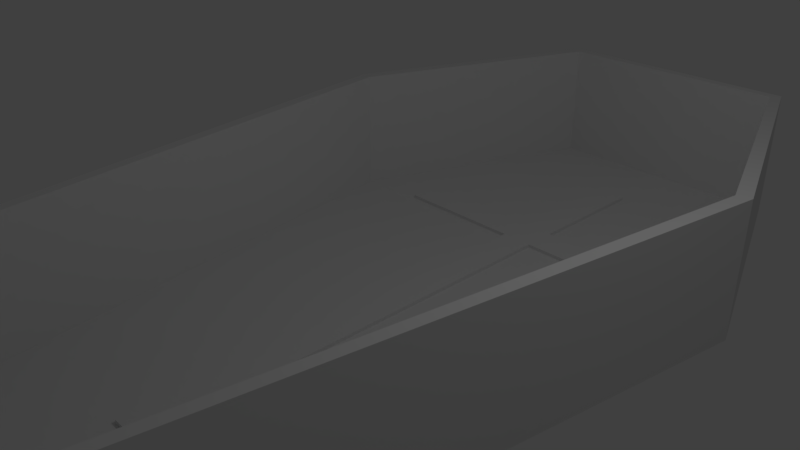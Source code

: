 # Source: coffin.blend  (saved by Blender 2.79.0; exported with 4.5.12 LTS)
import bpy
from mathutils import Matrix  # noqa: F401  (used for matrix-valued properties, if any)

bpy.ops.wm.read_factory_settings(use_empty=True)
scene = bpy.context.scene
scene.name = 'Scene'

# ---- collections
col_collection_1 = bpy.data.collections.new('Collection 1'); scene.collection.children.link(col_collection_1)

# ---- materials (node trees are filled in below, after node groups)
mat_material = bpy.data.materials.new('Material')
mat_material.alpha_threshold = 0.0
mat_material.use_transparent_shadow = False
mat_material.roughness = 0.5
mat_material.line_color = (0.0, 0.0, 0.0, 1.0)

# ---- material node trees

# ---- world
world_world = bpy.data.worlds.new('World'); scene.world = world_world
world_world.color = (0.05088, 0.05088, 0.05088)
world_world.use_sun_shadow = False
world_world.sun_shadow_jitter_overblur = 0.0
world_world.cycles.sampling_method = 'MANUAL'

# ---- cameras
cam_camera = bpy.data.cameras.new('Camera')
cam_camera.clip_end = 100.0
cam_camera.lens = 35.0
cam_camera.sensor_width = 32.0
cam_camera.sensor_height = 18.0
cam_camera.ortho_scale = 7.314
cam_camera.dof.focus_distance = 0.0
cam_camera.dof.aperture_fstop = 128.0

# ---- lights
light_lamp = bpy.data.lights.new('Lamp', 'POINT')
light_lamp.transmission_factor = 0.0
light_lamp.cutoff_distance = 30.0
light_lamp.energy = 100.0
light_lamp.shadow_buffer_clip_start = 1.001
light_lamp.shadow_soft_size = 0.1
light_lamp.shadow_maximum_resolution = 0.006
light_lamp.use_absolute_resolution = True

# ---- meshes
me_cube_001 = bpy.data.meshes.new('Cube.001')
me_cube_001.from_pydata([(-1.0, -1.0, -1.0), (-1.0, -1.0, -0.06233), (1.0, 1.003, -0.06233), (1.0, 1.003, -1.0), (1.0, -1.0, -1.0), (1.0, -1.0, -0.06233), (-1.0, 1.003, -0.06233), (-1.0, 1.003, -1.0), (-1.0, 0.56, -1.0), (-1.0, 0.56, -0.06233), (1.0, 0.56, -1.0), (1.0, 0.56, -0.06233), (-1.0, 0.4493, -1.0), (1.0, 0.4493, -0.06233), (-1.0, 0.4493, -0.06233), (1.0, 0.4493, -1.0), (9.224, 0.56, -1.0), (9.224, 0.56, -0.06233), (9.224, 0.4493, -0.06233), (9.224, 0.4493, -1.0), (-9.224, 0.56, -1.0), (-9.224, 0.56, -0.06233), (-9.224, 0.4493, -1.0), (-9.224, 0.4493, -0.06233)], [], [(10, 8, 7, 3), (7, 6, 2, 3), (15, 13, 5, 4), (4, 5, 1, 0), (12, 15, 4, 0), (13, 14, 1, 5), (9, 11, 2, 6), (8, 9, 6, 7), (11, 10, 3, 2), (14, 9, 21, 23), (0, 1, 14, 12), (11, 9, 14, 13), (8, 10, 15, 12), (10, 11, 17, 16), (16, 17, 18, 19), (13, 15, 19, 18), (15, 10, 16, 19), (11, 13, 18, 17), (22, 23, 21, 20), (12, 14, 23, 22), (8, 12, 22, 20), (9, 8, 20, 21)])
me_cube_001.use_remesh_preserve_volume = False
me_cube_001.use_remesh_preserve_attributes = False
me_cube_001.use_mirror_vertex_groups = False
me_cube_001.update()
me_cube = bpy.data.meshes.new('Cube')
me_cube.from_pydata([(1.947, 7.0, -1.0), (1.942, -7.0, -1.0), (-1.942, -7.0, -1.0), (-1.947, 7.0, -1.0), (1.947, 7.0, 1.0), (1.942, -7.0, 1.0), (-1.942, -7.0, 1.0), (-1.947, 7.0, 1.0), (3.5, 3.0, -1.0), (-3.5, 3.0, -1.0), (3.5, 3.0, 1.0), (-3.5, 3.0, 1.0), (1.835, 6.841, 1.0), (1.831, -6.788, 1.0), (-1.831, -6.788, 1.0), (-1.835, 6.841, 1.0), (3.299, 2.947, 1.0), (-3.299, 2.947, 1.0), (1.835, 6.841, -0.9109), (1.831, -6.788, -0.9109), (-1.831, -6.788, -0.9109), (-1.835, 6.841, -0.9109), (3.299, 2.947, -0.9109), (-3.299, 2.947, -0.9109), (1.837, 6.844, -0.9139), (1.833, 6.838, -0.9079), (1.833, -6.791, -0.9138), (1.828, -6.785, -0.908), (-1.833, -6.791, -0.9138), (-1.828, -6.785, -0.908), (-1.837, 6.844, -0.9139), (-1.833, 6.838, -0.9079), (3.303, 2.947, -0.9142), (3.296, 2.947, -0.9076), (-3.303, 2.947, -0.9142), (-3.296, 2.947, -0.9076), (3.293, 2.942, -0.9109), (-3.293, 2.942, -0.9109), (-3.304, 2.948, -0.9109), (-1.835, -6.793, -0.9109), (-1.826, -6.783, -0.9109), (1.835, -6.793, -0.9109), (1.826, -6.783, -0.9109), (3.304, 2.948, -0.9109), (1.832, 6.836, -0.9109), (1.838, 6.846, -0.9109), (-1.838, 6.846, -0.9109), (-1.832, 6.836, -0.9109), (-3.292, 2.952, -0.9109), (3.292, 2.952, -0.9109)], [], [(8, 1, 2, 9), (4, 7, 15, 12), (8, 10, 5, 1), (1, 5, 6, 2), (9, 11, 7, 3), (4, 0, 3, 7), (2, 6, 11, 9), (0, 4, 10, 8), (7, 11, 17, 15), (0, 8, 9, 3), (14, 13, 19, 20), (16, 12, 18, 22), (10, 4, 12, 16), (6, 5, 13, 14), (5, 10, 16, 13), (11, 6, 14, 17), (22, 23, 20, 19), (18, 21, 23, 22), (13, 16, 22, 19), (17, 14, 20, 23), (15, 17, 23, 21), (12, 15, 21, 18), (36, 37, 34, 32), (37, 36, 33, 35), (37, 40, 28, 34), (40, 37, 35, 29), (39, 38, 34, 28), (38, 39, 29, 35), (40, 42, 26, 28), (42, 40, 29, 27), (41, 39, 28, 26), (39, 41, 27, 29), (42, 36, 32, 26), (36, 42, 27, 33), (43, 41, 26, 32), (41, 43, 33, 27), (44, 47, 30, 24), (47, 44, 25, 31), (46, 45, 24, 30), (45, 46, 31, 25), (47, 48, 34, 30), (48, 47, 31, 35), (38, 46, 30, 34), (46, 38, 35, 31), (48, 49, 32, 34), (49, 48, 35, 33), (49, 44, 24, 32), (44, 49, 33, 25), (45, 43, 32, 24), (43, 45, 25, 33)])
me_cube.materials.append(mat_material)
me_cube.use_remesh_preserve_volume = False
me_cube.use_remesh_preserve_attributes = False
me_cube.use_mirror_vertex_groups = False
me_cube.update()

# ---- objects
ob_cube_001 = bpy.data.objects.new('Cube.001', me_cube_001)
ob_cube = bpy.data.objects.new('Cube', me_cube)
ob_lamp = bpy.data.objects.new('Lamp', light_lamp)
ob_camera = bpy.data.objects.new('Camera', cam_camera)

# ---- transforms, parenting, visibility, modifiers, constraints
ob_cube_001.location = (0.0, 0.9825, -0.8499)
ob_cube_001.scale = (0.2432, 4.517, 0.1)
ob_cube_001.lineart.crease_threshold = 0.0
ob_cube.location = (0.0, 0.0, 0.0)
ob_cube.lock_rotations_4d = False
ob_cube.empty_display_type = 'ARROWS'
ob_cube.lineart.crease_threshold = 0.0
ob_lamp.location = (4.076, 1.005, 5.904)
ob_lamp.rotation_euler = (0.6503, 0.05522, 1.866)
ob_lamp.lock_rotations_4d = False
ob_lamp.empty_display_type = 'ARROWS'
ob_lamp.color = (0.0, 0.0, 0.0, 0.0)
ob_lamp.lineart.crease_threshold = 0.0
ob_camera.location = (7.481, -6.508, 5.344)
ob_camera.rotation_euler = (1.109, 0.0, 0.8149)
ob_camera.lock_rotations_4d = False
ob_camera.empty_display_type = 'ARROWS'
ob_camera.color = (0.0, 0.0, 0.0, 0.0)
ob_camera.display_type = 'WIRE'
ob_camera.lineart.crease_threshold = 0.0

# ---- collection membership
col_collection_1.objects.link(ob_cube_001)
col_collection_1.objects.link(ob_cube)
col_collection_1.objects.link(ob_lamp)
col_collection_1.objects.link(ob_camera)

# ---- scene / render settings (as saved in the file)
scene.camera = ob_camera
scene.frame_start = 1; scene.frame_end = 250; scene.frame_set(1)
scene.render.engine = 'BLENDER_EEVEE_NEXT'
scene.render.resolution_percentage = 50
scene.render.dither_intensity = 0.0
scene.cycles.use_denoising = False
scene.cycles.samples = 128
scene.cycles.sampling_pattern = 'TABULATED_SOBOL'
scene.cycles.use_adaptive_sampling = False
scene.cycles.use_light_tree = False
scene.cycles.blur_glossy = 0.0
scene.cycles.sample_clamp_indirect = 0.0
scene.view_settings.view_transform = 'Standard'
bpy.context.view_layer.update()
